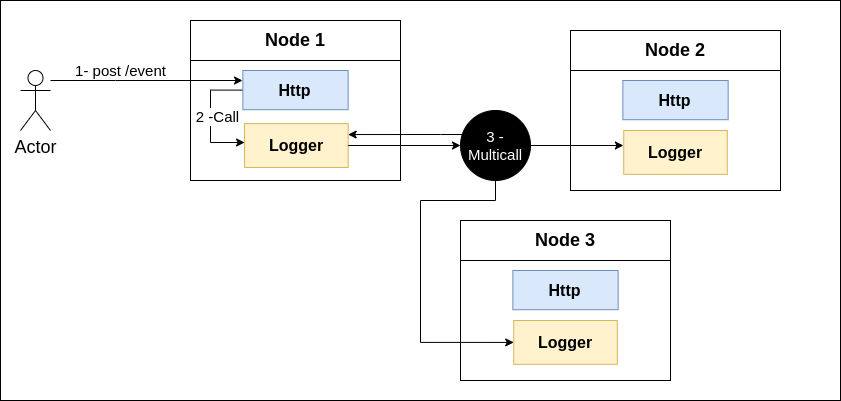

The diagram above was exported from draw.io. Its source (the exported page's mxGraphModel, read from the mxfile embedded in the PNG):
<mxGraphModel dx="1929" dy="844" grid="1" gridSize="10" guides="1" tooltips="1" connect="1" arrows="1" fold="1" page="1" pageScale="1" pageWidth="827" pageHeight="1169" math="0" shadow="0">
  <root>
    <mxCell id="0" />
    <mxCell id="1" parent="0" />
    <mxCell id="zQjBepvLmXQODCcoBT3m-57" value="" style="rounded=0;whiteSpace=wrap;html=1;labelBackgroundColor=none;strokeWidth=1;fontSize=15;fontColor=#FFFFFF;" parent="1" vertex="1">
      <mxGeometry x="-100" y="130" width="840" height="400" as="geometry" />
    </mxCell>
    <mxCell id="zQjBepvLmXQODCcoBT3m-21" value="" style="group" parent="1" vertex="1" connectable="0">
      <mxGeometry x="470" y="160" width="210" height="160" as="geometry" />
    </mxCell>
    <mxCell id="zQjBepvLmXQODCcoBT3m-22" value="" style="rounded=0;whiteSpace=wrap;html=1;" parent="zQjBepvLmXQODCcoBT3m-21" vertex="1">
      <mxGeometry width="210" height="160" as="geometry" />
    </mxCell>
    <mxCell id="zQjBepvLmXQODCcoBT3m-23" value="" style="rounded=0;whiteSpace=wrap;html=1;strokeWidth=1;fontSize=18;" parent="zQjBepvLmXQODCcoBT3m-21" vertex="1">
      <mxGeometry width="210" height="40" as="geometry" />
    </mxCell>
    <mxCell id="zQjBepvLmXQODCcoBT3m-24" value="Logger" style="rounded=0;whiteSpace=wrap;html=1;fontSize=16;fillColor=#fff2cc;strokeColor=#d6b656;fontStyle=1;horizontal=1;fontFamily=Helvetica;" parent="zQjBepvLmXQODCcoBT3m-21" vertex="1">
      <mxGeometry x="53.20999999999998" y="100" width="103.59" height="43.83" as="geometry" />
    </mxCell>
    <mxCell id="zQjBepvLmXQODCcoBT3m-25" value="Node 2" style="text;html=1;strokeColor=none;fillColor=none;align=center;verticalAlign=middle;whiteSpace=wrap;rounded=0;strokeWidth=2;fontSize=18;fontStyle=1" parent="zQjBepvLmXQODCcoBT3m-21" vertex="1">
      <mxGeometry y="5.38000000000001" width="210" height="29.23" as="geometry" />
    </mxCell>
    <mxCell id="zQjBepvLmXQODCcoBT3m-26" value="Http" style="rounded=0;whiteSpace=wrap;html=1;fontSize=16;fillColor=#dae8fc;strokeColor=#6c8ebf;fontStyle=1;horizontal=1;fontFamily=Helvetica;" parent="zQjBepvLmXQODCcoBT3m-21" vertex="1">
      <mxGeometry x="52.349999999999966" y="49.99999999999997" width="105.31" height="39.2" as="geometry" />
    </mxCell>
    <mxCell id="zQjBepvLmXQODCcoBT3m-27" value="" style="group" parent="1" vertex="1" connectable="0">
      <mxGeometry x="360" y="350" width="210" height="160" as="geometry" />
    </mxCell>
    <mxCell id="zQjBepvLmXQODCcoBT3m-28" value="" style="rounded=0;whiteSpace=wrap;html=1;" parent="zQjBepvLmXQODCcoBT3m-27" vertex="1">
      <mxGeometry width="210" height="160" as="geometry" />
    </mxCell>
    <mxCell id="zQjBepvLmXQODCcoBT3m-29" value="" style="rounded=0;whiteSpace=wrap;html=1;strokeWidth=1;fontSize=18;" parent="zQjBepvLmXQODCcoBT3m-27" vertex="1">
      <mxGeometry width="210" height="40" as="geometry" />
    </mxCell>
    <mxCell id="zQjBepvLmXQODCcoBT3m-30" value="Logger" style="rounded=0;whiteSpace=wrap;html=1;fontSize=16;fillColor=#fff2cc;strokeColor=#d6b656;fontStyle=1;horizontal=1;fontFamily=Helvetica;" parent="zQjBepvLmXQODCcoBT3m-27" vertex="1">
      <mxGeometry x="53.20999999999998" y="100" width="103.59" height="43.83" as="geometry" />
    </mxCell>
    <mxCell id="zQjBepvLmXQODCcoBT3m-31" value="Node 3" style="text;html=1;strokeColor=none;fillColor=none;align=center;verticalAlign=middle;whiteSpace=wrap;rounded=0;strokeWidth=2;fontSize=18;fontStyle=1" parent="zQjBepvLmXQODCcoBT3m-27" vertex="1">
      <mxGeometry y="5.38000000000001" width="210" height="29.23" as="geometry" />
    </mxCell>
    <mxCell id="zQjBepvLmXQODCcoBT3m-32" value="Http" style="rounded=0;whiteSpace=wrap;html=1;fontSize=16;fillColor=#dae8fc;strokeColor=#6c8ebf;fontStyle=1;horizontal=1;fontFamily=Helvetica;" parent="zQjBepvLmXQODCcoBT3m-27" vertex="1">
      <mxGeometry x="52.349999999999966" y="49.99999999999997" width="105.31" height="39.2" as="geometry" />
    </mxCell>
    <mxCell id="zQjBepvLmXQODCcoBT3m-39" value="" style="group" parent="1" vertex="1" connectable="0">
      <mxGeometry x="90" y="150" width="210" height="160" as="geometry" />
    </mxCell>
    <mxCell id="zQjBepvLmXQODCcoBT3m-20" value="" style="group" parent="zQjBepvLmXQODCcoBT3m-39" vertex="1" connectable="0">
      <mxGeometry width="210" height="160" as="geometry" />
    </mxCell>
    <mxCell id="zQjBepvLmXQODCcoBT3m-1" value="" style="rounded=0;whiteSpace=wrap;html=1;" parent="zQjBepvLmXQODCcoBT3m-20" vertex="1">
      <mxGeometry width="210" height="160" as="geometry" />
    </mxCell>
    <mxCell id="zQjBepvLmXQODCcoBT3m-5" value="" style="rounded=0;whiteSpace=wrap;html=1;strokeWidth=1;fontSize=18;" parent="zQjBepvLmXQODCcoBT3m-20" vertex="1">
      <mxGeometry width="210" height="40" as="geometry" />
    </mxCell>
    <mxCell id="zQjBepvLmXQODCcoBT3m-3" value="Logger" style="rounded=0;whiteSpace=wrap;html=1;fontSize=16;fillColor=#fff2cc;strokeColor=#d6b656;fontStyle=1;horizontal=1;fontFamily=Helvetica;" parent="zQjBepvLmXQODCcoBT3m-20" vertex="1">
      <mxGeometry x="54.06999999999998" y="103.09" width="103.59" height="43.83" as="geometry" />
    </mxCell>
    <mxCell id="zQjBepvLmXQODCcoBT3m-4" value="Node 1" style="text;html=1;strokeColor=none;fillColor=none;align=center;verticalAlign=middle;whiteSpace=wrap;rounded=0;strokeWidth=2;fontSize=18;fontStyle=1" parent="zQjBepvLmXQODCcoBT3m-20" vertex="1">
      <mxGeometry y="5.38000000000001" width="210" height="29.23" as="geometry" />
    </mxCell>
    <mxCell id="zQjBepvLmXQODCcoBT3m-42" style="edgeStyle=orthogonalEdgeStyle;rounded=0;orthogonalLoop=1;jettySize=auto;html=1;fontSize=18;" parent="zQjBepvLmXQODCcoBT3m-20" source="zQjBepvLmXQODCcoBT3m-19" target="zQjBepvLmXQODCcoBT3m-3" edge="1">
      <mxGeometry relative="1" as="geometry">
        <Array as="points">
          <mxPoint x="20" y="70" />
          <mxPoint x="20" y="122" />
        </Array>
      </mxGeometry>
    </mxCell>
    <mxCell id="zQjBepvLmXQODCcoBT3m-43" value="2 -Call" style="edgeLabel;html=1;align=center;verticalAlign=middle;resizable=0;points=[];fontSize=15;" parent="zQjBepvLmXQODCcoBT3m-42" vertex="1" connectable="0">
      <mxGeometry x="-0.1288" relative="1" as="geometry">
        <mxPoint x="6" y="6.550000000000001" as="offset" />
      </mxGeometry>
    </mxCell>
    <mxCell id="zQjBepvLmXQODCcoBT3m-19" value="Http" style="rounded=0;whiteSpace=wrap;html=1;fontSize=16;fillColor=#dae8fc;strokeColor=#6c8ebf;fontStyle=1;horizontal=1;fontFamily=Helvetica;" parent="zQjBepvLmXQODCcoBT3m-20" vertex="1">
      <mxGeometry x="52.349999999999966" y="49.99999999999997" width="105.31" height="39.2" as="geometry" />
    </mxCell>
    <mxCell id="zQjBepvLmXQODCcoBT3m-41" value="1- post /event" style="edgeStyle=orthogonalEdgeStyle;rounded=0;orthogonalLoop=1;jettySize=auto;html=1;fontSize=15;" parent="1" source="zQjBepvLmXQODCcoBT3m-40" edge="1">
      <mxGeometry x="-0.2708" y="10" relative="1" as="geometry">
        <mxPoint x="142" y="210" as="targetPoint" />
        <Array as="points">
          <mxPoint x="15" y="210" />
        </Array>
        <mxPoint as="offset" />
      </mxGeometry>
    </mxCell>
    <mxCell id="zQjBepvLmXQODCcoBT3m-40" value="Actor" style="shape=umlActor;verticalLabelPosition=bottom;verticalAlign=top;html=1;outlineConnect=0;strokeWidth=1;fontSize=18;" parent="1" vertex="1">
      <mxGeometry x="-80" y="200" width="30" height="60" as="geometry" />
    </mxCell>
    <mxCell id="zQjBepvLmXQODCcoBT3m-53" style="edgeStyle=orthogonalEdgeStyle;rounded=0;orthogonalLoop=1;jettySize=auto;html=1;entryX=1;entryY=0.25;entryDx=0;entryDy=0;fontSize=15;fontColor=#FFFFFF;" parent="1" source="zQjBepvLmXQODCcoBT3m-51" target="zQjBepvLmXQODCcoBT3m-3" edge="1">
      <mxGeometry relative="1" as="geometry">
        <Array as="points">
          <mxPoint x="340" y="264" />
          <mxPoint x="340" y="264" />
        </Array>
      </mxGeometry>
    </mxCell>
    <mxCell id="zQjBepvLmXQODCcoBT3m-54" style="edgeStyle=orthogonalEdgeStyle;rounded=0;orthogonalLoop=1;jettySize=auto;html=1;entryX=0;entryY=0.5;entryDx=0;entryDy=0;fontSize=15;fontColor=#FFFFFF;" parent="1" source="zQjBepvLmXQODCcoBT3m-51" target="zQjBepvLmXQODCcoBT3m-30" edge="1">
      <mxGeometry relative="1" as="geometry">
        <Array as="points">
          <mxPoint x="395" y="330" />
          <mxPoint x="320" y="330" />
          <mxPoint x="320" y="472" />
        </Array>
      </mxGeometry>
    </mxCell>
    <mxCell id="zQjBepvLmXQODCcoBT3m-55" style="edgeStyle=orthogonalEdgeStyle;rounded=0;orthogonalLoop=1;jettySize=auto;html=1;entryX=-0.003;entryY=0.342;entryDx=0;entryDy=0;entryPerimeter=0;fontSize=15;fontColor=#FFFFFF;" parent="1" source="zQjBepvLmXQODCcoBT3m-51" target="zQjBepvLmXQODCcoBT3m-24" edge="1">
      <mxGeometry relative="1" as="geometry" />
    </mxCell>
    <mxCell id="zQjBepvLmXQODCcoBT3m-51" value="3 -&lt;br&gt;Multicall" style="ellipse;whiteSpace=wrap;html=1;aspect=fixed;strokeWidth=1;fontSize=15;labelBackgroundColor=none;fillColor=#000000;fontColor=#FFFFFF;" parent="1" vertex="1">
      <mxGeometry x="360" y="240" width="70" height="70" as="geometry" />
    </mxCell>
    <mxCell id="zQjBepvLmXQODCcoBT3m-52" style="edgeStyle=orthogonalEdgeStyle;rounded=0;orthogonalLoop=1;jettySize=auto;html=1;entryX=0;entryY=0.5;entryDx=0;entryDy=0;fontSize=15;fontColor=#FFFFFF;" parent="1" source="zQjBepvLmXQODCcoBT3m-3" target="zQjBepvLmXQODCcoBT3m-51" edge="1">
      <mxGeometry relative="1" as="geometry" />
    </mxCell>
  </root>
</mxGraphModel>